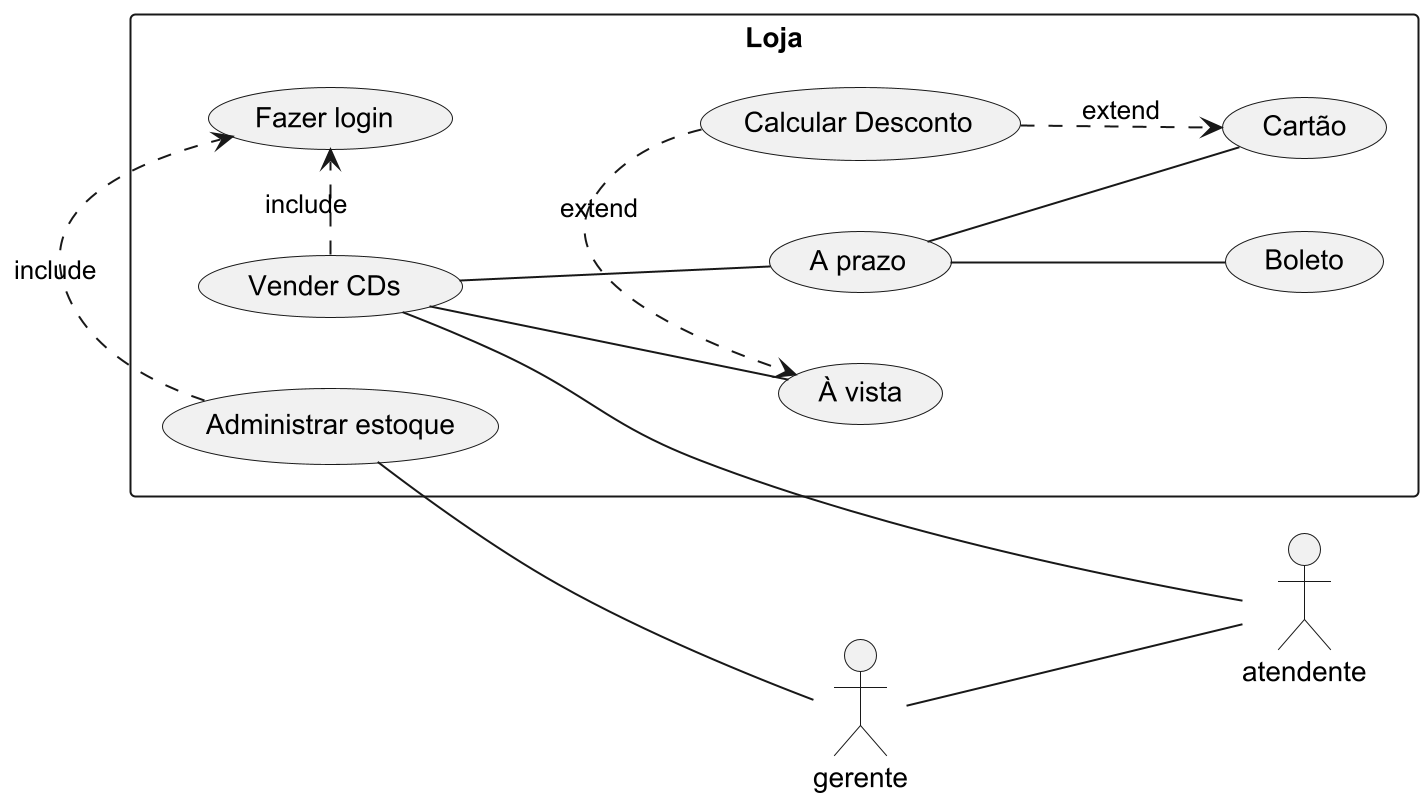

The diagram above was rendered by PlantUML. Its source (embedded in the PNG):
@startuml
scale 2
left to right direction
skinparam PackageStyle rect

actor atendente  
actor gerente 

rectangle Loja {
    (Vender CDs) -- atendente
    (Vender CDs) -- (A prazo)
    (Vender CDs) -- (À vista)
    (A prazo) -- (Boleto)
    (A prazo) -- (Cartão)
    (Calcular Desconto).> (Cartão): extend
    (Calcular Desconto).> (À vista): extend

    (Administrar estoque) -- gerente
    (Administrar estoque).> (Fazer login): include
    (Vender CDs).> (Fazer login): include
    gerente -- atendente
}

@enduml